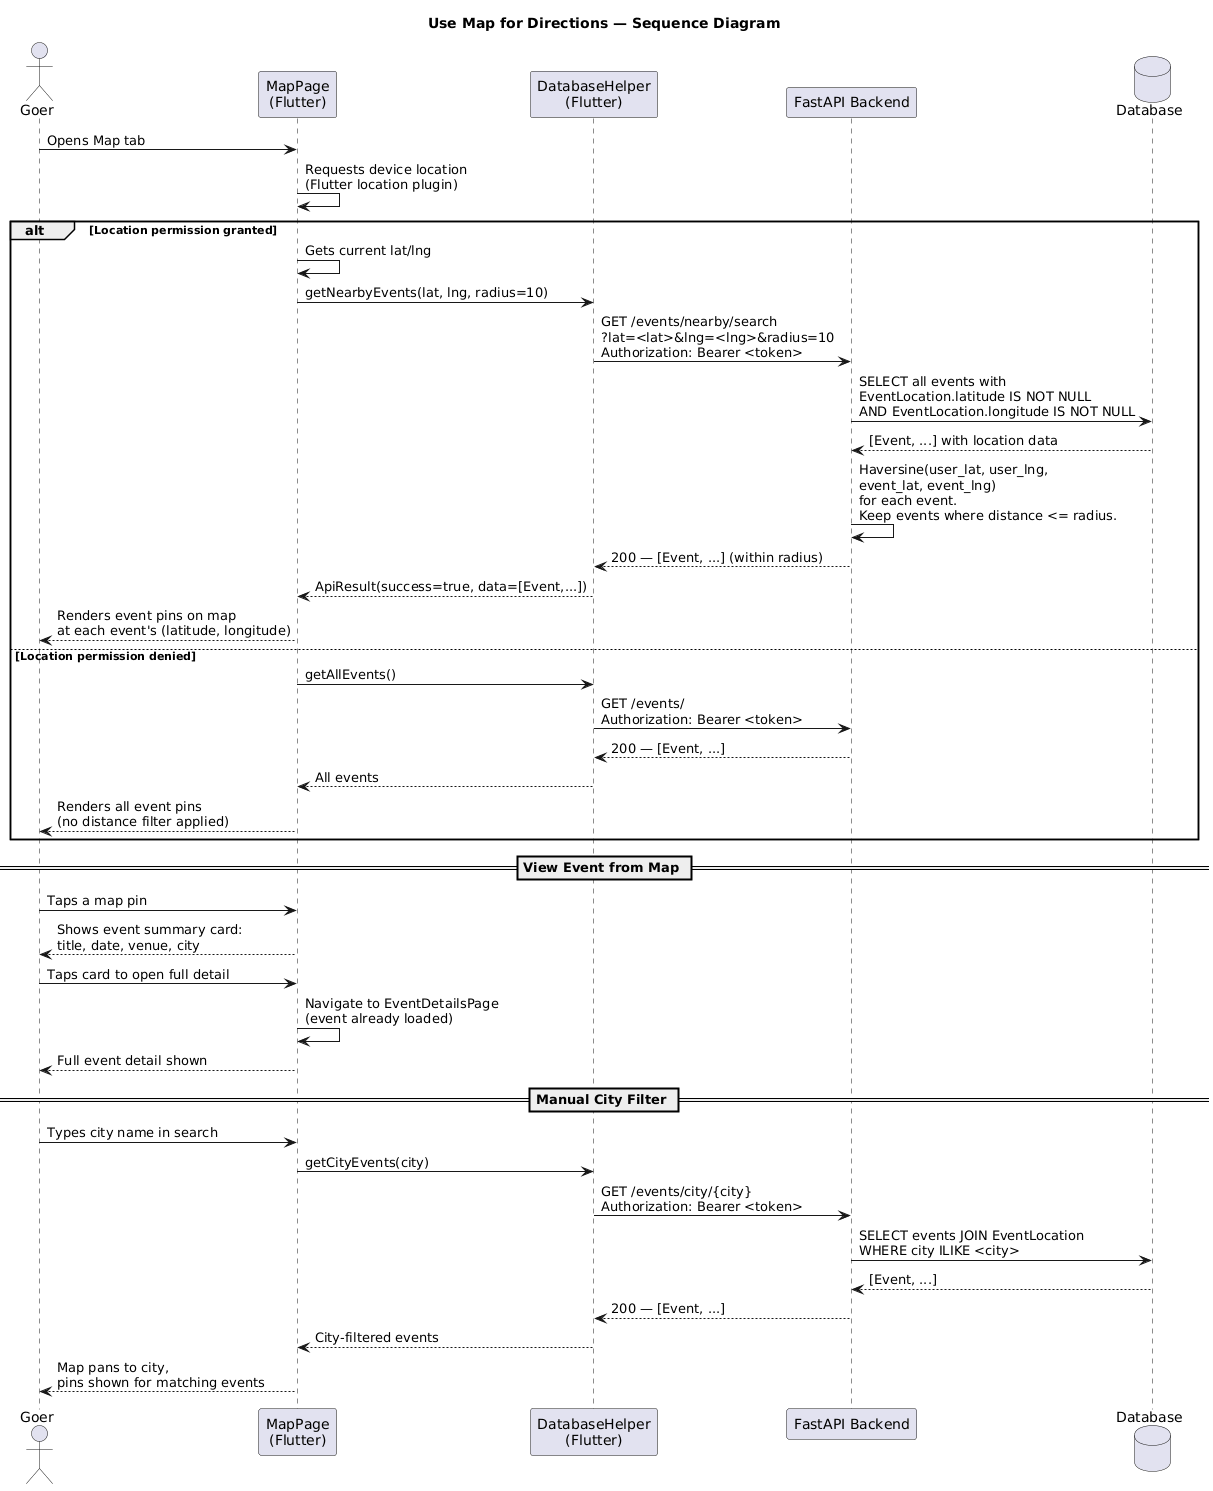

The diagram above was rendered by PlantUML. Its source (embedded in the PNG):
@startuml
title Use Map for Directions — Sequence Diagram

actor Goer as U
participant "MapPage\n(Flutter)" as MP
participant "DatabaseHelper\n(Flutter)" as DH
participant "FastAPI Backend" as API
database "Database" as DB

U -> MP : Opens Map tab
MP -> MP : Requests device location\n(Flutter location plugin)

alt Location permission granted
  MP -> MP : Gets current lat/lng
  MP -> DH : getNearbyEvents(lat, lng, radius=10)
  DH -> API : GET /events/nearby/search\n?lat=<lat>&lng=<lng>&radius=10\nAuthorization: Bearer <token>

  API -> DB : SELECT all events with\nEventLocation.latitude IS NOT NULL\nAND EventLocation.longitude IS NOT NULL
  DB --> API : [Event, ...] with location data

  API -> API : Haversine(user_lat, user_lng,\nevent_lat, event_lng)\nfor each event.\nKeep events where distance <= radius.

  API --> DH : 200 — [Event, ...] (within radius)
  DH --> MP : ApiResult(success=true, data=[Event,...])
  MP --> U : Renders event pins on map\nat each event's (latitude, longitude)

else Location permission denied
  MP -> DH : getAllEvents()
  DH -> API : GET /events/\nAuthorization: Bearer <token>
  API --> DH : 200 — [Event, ...]
  DH --> MP : All events
  MP --> U : Renders all event pins\n(no distance filter applied)
end

== View Event from Map ==
U -> MP : Taps a map pin
MP --> U : Shows event summary card:\ntitle, date, venue, city

U -> MP : Taps card to open full detail
MP -> MP : Navigate to EventDetailsPage\n(event already loaded)
MP --> U : Full event detail shown

== Manual City Filter ==
U -> MP : Types city name in search
MP -> DH : getCityEvents(city)
DH -> API : GET /events/city/{city}\nAuthorization: Bearer <token>
API -> DB : SELECT events JOIN EventLocation\nWHERE city ILIKE <city>
DB --> API : [Event, ...]
API --> DH : 200 — [Event, ...]
DH --> MP : City-filtered events
MP --> U : Map pans to city,\npins shown for matching events
@enduml